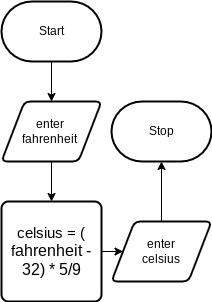

The diagram above was exported from draw.io. Its source (the exported page's mxGraphModel, read from the mxfile embedded in the PNG):
<mxGraphModel dx="1074" dy="789" grid="1" gridSize="10" guides="1" tooltips="1" connect="1" arrows="1" fold="1" page="1" pageScale="1" pageWidth="827" pageHeight="1169" math="0" shadow="0">
  <root>
    <mxCell id="0" />
    <mxCell id="1" parent="0" />
    <mxCell id="4" style="edgeStyle=none;html=1;fontFamily=Helvetica;fontSize=12;fontColor=#FFFFFF;" parent="1" source="2" target="3" edge="1">
      <mxGeometry relative="1" as="geometry" />
    </mxCell>
    <mxCell id="2" value="Start" style="strokeWidth=2;html=1;shape=mxgraph.flowchart.terminator;whiteSpace=wrap;" parent="1" vertex="1">
      <mxGeometry x="80" y="200" width="100" height="60" as="geometry" />
    </mxCell>
    <mxCell id="17" style="edgeStyle=none;html=1;fontFamily=Helvetica;fontSize=12;fontColor=#FFFFFF;" parent="1" source="3" target="14" edge="1">
      <mxGeometry relative="1" as="geometry" />
    </mxCell>
    <mxCell id="3" value="enter &lt;br&gt;fahrenheit&amp;nbsp;" style="shape=parallelogram;html=1;strokeWidth=2;perimeter=parallelogramPerimeter;whiteSpace=wrap;rounded=1;arcSize=12;size=0.23;" parent="1" vertex="1">
      <mxGeometry x="80" y="300" width="100" height="60" as="geometry" />
    </mxCell>
    <mxCell id="8" value="Stop" style="strokeWidth=2;html=1;shape=mxgraph.flowchart.terminator;whiteSpace=wrap;" parent="1" vertex="1">
      <mxGeometry x="190" y="300" width="100" height="60" as="geometry" />
    </mxCell>
    <mxCell id="18" style="edgeStyle=none;html=1;fontFamily=Helvetica;fontSize=12;fontColor=#FFFFFF;" parent="1" source="14" target="16" edge="1">
      <mxGeometry relative="1" as="geometry" />
    </mxCell>
    <mxCell id="14" value="&lt;font color=&quot;#000000&quot;&gt;&lt;span style=&quot;font-family: &amp;#34;lato&amp;#34; , sans-serif ; font-size: 14.6667px ; text-align: left&quot;&gt;celsius = ( f&lt;/span&gt;&lt;span style=&quot;font-family: &amp;#34;arial&amp;#34; , sans-serif ; font-size: 16px ; text-align: left&quot;&gt;ahrenheit&amp;nbsp;- 32) * 5/9&lt;/span&gt;&lt;/font&gt;" style="rounded=1;whiteSpace=wrap;html=1;absoluteArcSize=1;arcSize=14;strokeWidth=2;labelBackgroundColor=none;fontFamily=Helvetica;fontSize=12;fontColor=#FFFFFF;fillColor=default;" parent="1" vertex="1">
      <mxGeometry x="80" y="400" width="100" height="100" as="geometry" />
    </mxCell>
    <mxCell id="21" style="edgeStyle=none;html=1;fontFamily=Helvetica;fontSize=12;fontColor=#FFFFFF;" parent="1" source="16" target="8" edge="1">
      <mxGeometry relative="1" as="geometry" />
    </mxCell>
    <mxCell id="16" value="&lt;font color=&quot;#000000&quot;&gt;enter&lt;br&gt;celsius&lt;/font&gt;" style="shape=parallelogram;html=1;strokeWidth=2;perimeter=parallelogramPerimeter;whiteSpace=wrap;rounded=1;arcSize=12;size=0.23;labelBackgroundColor=none;fontFamily=Helvetica;fontSize=12;fontColor=#FFFFFF;fillColor=default;" parent="1" vertex="1">
      <mxGeometry x="190" y="420" width="100" height="60" as="geometry" />
    </mxCell>
  </root>
</mxGraphModel>